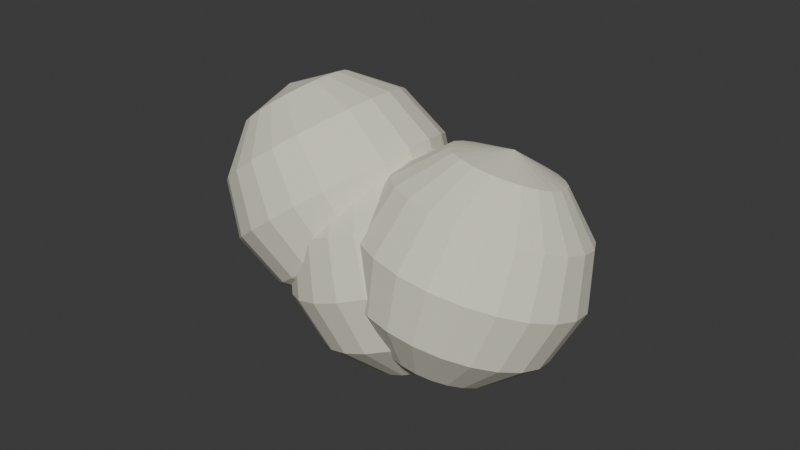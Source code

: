 # Source: Popcorn.blend  (saved by Blender 4.2.66; exported with 4.5.12 LTS)
import bpy
from mathutils import Matrix  # noqa: F401  (used for matrix-valued properties, if any)

bpy.ops.wm.read_factory_settings(use_empty=True)
scene = bpy.context.scene
scene.name = 'Scene'

# ---- collections
col_collection = bpy.data.collections.new('Collection'); scene.collection.children.link(col_collection)

# ---- materials (node trees are filled in below, after node groups)
mat_base = bpy.data.materials.new('Base')

# ---- material node trees
mat_base.use_nodes = True; mat_base.node_tree.nodes.clear()
_N = mat_base.node_tree.nodes; _L = mat_base.node_tree.links
n0 = _N.new('ShaderNodeBsdfPrincipled'); n0.name = 'Principled BSDF'; n0.location = (10, 300)
n0.inputs[0].default_value = (0.7683, 0.7527, 0.6093, 1.0)
n0.inputs[2].default_value = 1.0
n1 = _N.new('ShaderNodeOutputMaterial'); n1.name = 'Material Output'; n1.location = (300, 300)
_L.new(n0.outputs[0], n1.inputs[0])
n1.is_active_output = True

# ---- world
world_world = bpy.data.worlds.new('World'); scene.world = world_world
world_world.use_nodes = True; world_world.node_tree.nodes.clear()
_N = world_world.node_tree.nodes; _L = world_world.node_tree.links
n0 = _N.new('ShaderNodeOutputWorld'); n0.name = 'World Output'; n0.location = (300, 300)
n1 = _N.new('ShaderNodeBackground'); n1.name = 'Background'; n1.location = (10, 300)
n1.inputs[0].default_value = (0.05088, 0.05088, 0.05088, 1.0)
_L.new(n1.outputs[0], n0.inputs[0])
n0.is_active_output = True
world_world.color = (0.05088, 0.05088, 0.05088)
world_world.sun_shadow_jitter_overblur = 0.0

# ---- meshes
me_sphere = bpy.data.meshes.new('Sphere')
me_sphere.from_pydata([(0.0, 0.866, 0.5), (0.0, 1.0, 0.0), (0.0, 0.866, -0.5), (0.1349, 0.4815, 0.866), (0.2337, 0.8339, 0.5), (0.2698, 0.9629, 0.0), (0.2337, 0.8339, -0.5), (0.1349, 0.4815, -0.866), (0.2598, 0.4272, 0.866), (0.45, 0.7399, 0.5), (0.5196, 0.8544, 0.0), (0.45, 0.7399, -0.5), (0.2598, 0.4272, -0.866), (0.3654, 0.3413, 0.866), (0.6329, 0.5911, 0.5), (0.7308, 0.6826, 0.0), (0.6329, 0.5911, -0.5), (0.3654, 0.3413, -0.866), (0.4439, 0.23, 0.866), (0.7689, 0.3984, 0.5), (0.8879, 0.4601, 0.0), (0.7689, 0.3984, -0.5), (0.4439, 0.23, -0.866), (0.4895, 0.1017, 0.866), (0.8479, 0.1762, 0.5), (0.9791, 0.2035, 0.0), (0.8479, 0.1762, -0.5), (0.4895, 0.1017, -0.866), (0.4988, -0.03412, 0.866), (0.864, -0.0591, 0.5), (0.9977, -0.06824, 0.0), (0.864, -0.0591, -0.5), (0.4988, -0.03412, -0.866), (0.4711, -0.1674, 0.866), (0.816, -0.29, 0.5), (0.9423, -0.3349, 0.0), (0.816, -0.29, -0.5), (0.4711, -0.1674, -0.866), (0.4085, -0.2883, 0.866), (0.7075, -0.4994, 0.5), (0.817, -0.5767, 0.0), (0.7075, -0.4994, -0.5), (0.4085, -0.2883, -0.866), (0.3155, -0.3879, 0.866), (0.5465, -0.6718, 0.5), (0.6311, -0.7757, 0.0), (0.5465, -0.6718, -0.5), (0.3155, -0.3879, -0.866), (0.1992, -0.4586, 0.866), (0.345, -0.7943, 0.5), (0.3984, -0.9172, 0.0), (0.345, -0.7943, -0.5), (0.1992, -0.4586, -0.866), (0.06808, -0.4953, 0.866), (0.1179, -0.858, 0.5), (0.1362, -0.9907, 0.0), (0.1179, -0.858, -0.5), (0.06808, -0.4953, -0.866), (-0.06808, -0.4953, 0.866), (-0.1179, -0.858, 0.5), (-0.1362, -0.9907, 0.0), (-0.1179, -0.858, -0.5), (-0.06808, -0.4953, -0.866), (-0.1992, -0.4586, 0.866), (-0.345, -0.7943, 0.5), (-0.3984, -0.9172, 0.0), (-0.345, -0.7943, -0.5), (-0.1992, -0.4586, -0.866), (0.0, 0.0, -1.0), (0.0, 0.0, 1.0), (-0.3155, -0.3879, 0.866), (-0.5465, -0.6718, 0.5), (-0.6311, -0.7757, 0.0), (-0.5465, -0.6718, -0.5), (-0.3155, -0.3879, -0.866), (-0.4085, -0.2883, 0.866), (-0.7075, -0.4994, 0.5), (-0.817, -0.5767, 0.0), (-0.7075, -0.4994, -0.5), (-0.4085, -0.2883, -0.866), (-0.4711, -0.1674, 0.866), (-0.816, -0.29, 0.5), (-0.9423, -0.3349, 0.0), (-0.816, -0.29, -0.5), (-0.4711, -0.1674, -0.866), (-0.4988, -0.03412, 0.866), (-0.864, -0.0591, 0.5), (-0.9977, -0.06824, 0.0), (-0.864, -0.0591, -0.5), (-0.4988, -0.03412, -0.866), (-0.4895, 0.1017, 0.866), (-0.8479, 0.1762, 0.5), (-0.9791, 0.2035, 0.0), (-0.8479, 0.1762, -0.5), (-0.4895, 0.1017, -0.866), (-0.4439, 0.23, 0.866), (-0.7689, 0.3984, 0.5), (-0.8879, 0.4601, 0.0), (-0.7689, 0.3984, -0.5), (-0.4439, 0.23, -0.866), (-0.3654, 0.3413, 0.866), (-0.6329, 0.5911, 0.5), (-0.7308, 0.6826, 0.0), (-0.6329, 0.5911, -0.5), (-0.3654, 0.3413, -0.866), (-0.2598, 0.4272, 0.866), (-0.45, 0.7399, 0.5), (-0.5196, 0.8544, 0.0), (-0.45, 0.7399, -0.5), (-0.2598, 0.4272, -0.866), (-0.1349, 0.4815, 0.866), (-0.2337, 0.8339, 0.5), (-0.2698, 0.9629, 0.0), (-0.2337, 0.8339, -0.5), (-0.1349, 0.4815, -0.866), (2.98e-07, 0.5, 0.866), (2.98e-07, 0.5, -0.866)], [], [(1, 0, 4, 5), (115, 69, 3), (68, 116, 7), (2, 1, 5, 6), (0, 115, 3, 4), (116, 2, 6, 7), (68, 7, 12), (6, 5, 10, 11), (4, 3, 8, 9), (7, 6, 11, 12), (5, 4, 9, 10), (3, 69, 8), (68, 12, 17), (11, 10, 15, 16), (9, 8, 13, 14), (12, 11, 16, 17), (10, 9, 14, 15), (8, 69, 13), (16, 15, 20, 21), (14, 13, 18, 19), (17, 16, 21, 22), (15, 14, 19, 20), (13, 69, 18), (68, 17, 22), (19, 18, 23, 24), (22, 21, 26, 27), (20, 19, 24, 25), (18, 69, 23), (68, 22, 27), (21, 20, 25, 26), (27, 26, 31, 32), (25, 24, 29, 30), (23, 69, 28), (68, 27, 32), (26, 25, 30, 31), (24, 23, 28, 29), (32, 31, 36, 37), (30, 29, 34, 35), (28, 69, 33), (68, 32, 37), (31, 30, 35, 36), (29, 28, 33, 34), (37, 36, 41, 42), (35, 34, 39, 40), (33, 69, 38), (68, 37, 42), (36, 35, 40, 41), (34, 33, 38, 39), (42, 41, 46, 47), (40, 39, 44, 45), (38, 69, 43), (68, 42, 47), (41, 40, 45, 46), (39, 38, 43, 44), (45, 44, 49, 50), (43, 69, 48), (68, 47, 52), (46, 45, 50, 51), (44, 43, 48, 49), (47, 46, 51, 52), (48, 69, 53), (68, 52, 57), (51, 50, 55, 56), (49, 48, 53, 54), (52, 51, 56, 57), (50, 49, 54, 55), (68, 57, 62), (56, 55, 60, 61), (54, 53, 58, 59), (57, 56, 61, 62), (55, 54, 59, 60), (53, 69, 58), (68, 62, 67), (61, 60, 65, 66), (59, 58, 63, 64), (62, 61, 66, 67), (60, 59, 64, 65), (58, 69, 63), (68, 67, 74), (66, 65, 72, 73), (64, 63, 70, 71), (67, 66, 73, 74), (65, 64, 71, 72), (63, 69, 70), (73, 72, 77, 78), (71, 70, 75, 76), (74, 73, 78, 79), (72, 71, 76, 77), (70, 69, 75), (68, 74, 79), (76, 75, 80, 81), (79, 78, 83, 84), (77, 76, 81, 82), (75, 69, 80), (68, 79, 84), (78, 77, 82, 83), (84, 83, 88, 89), (82, 81, 86, 87), (80, 69, 85), (68, 84, 89), (83, 82, 87, 88), (81, 80, 85, 86), (89, 88, 93, 94), (87, 86, 91, 92), (85, 69, 90), (68, 89, 94), (88, 87, 92, 93), (86, 85, 90, 91), (94, 93, 98, 99), (92, 91, 96, 97), (90, 69, 95), (68, 94, 99), (93, 92, 97, 98), (91, 90, 95, 96), (99, 98, 103, 104), (97, 96, 101, 102), (95, 69, 100), (68, 99, 104), (98, 97, 102, 103), (96, 95, 100, 101), (102, 101, 106, 107), (100, 69, 105), (68, 104, 109), (103, 102, 107, 108), (101, 100, 105, 106), (104, 103, 108, 109), (105, 69, 110), (68, 109, 114), (108, 107, 112, 113), (106, 105, 110, 111), (109, 108, 113, 114), (107, 106, 111, 112), (68, 114, 116), (113, 112, 1, 2), (111, 110, 115, 0), (114, 113, 2, 116), (112, 111, 0, 1), (110, 69, 115)])
_uv = me_sphere.uv_layers.new(name='UVMap')
_uv.uv.foreach_set('vector', [0.7391, 0.5, 0.7391, 0.6667, 0.6957, 0.6667, 0.6957, 0.5, 0.7391, 0.8333, 0.7174, 1.0, 0.6957, 0.8333, 0.7174, 0.0, 0.7391, 0.1667, 0.6957, 0.1667, 0.7391, 0.3333, 0.7391, 0.5, 0.6957, 0.5, 0.6957, 0.3333, 0.7391, 0.6667, 0.7391, 0.8333, 0.6957, 0.8333, 0.6957, 0.6667, 0.7391, 0.1667, 0.7391, 0.3333, 0.6957, 0.3333, 0.6957, 0.1667, 0.6739, 0.0, 0.6957, 0.1667, 0.6522, 0.1667, 0.6957, 0.3333, 0.6957, 0.5, 0.6522, 0.5, 0.6522, 0.3333, 0.6957, 0.6667, 0.6957, 0.8333, 0.6522, 0.8333, 0.6522, 0.6667, 0.6957, 0.1667, 0.6957, 0.3333, 0.6522, 0.3333, 0.6522, 0.1667, 0.6957, 0.5, 0.6957, 0.6667, 0.6522, 0.6667, 0.6522, 0.5, 0.6957, 0.8333, 0.6739, 1.0, 0.6522, 0.8333, 0.6304, 0.0, 0.6522, 0.1667, 0.6087, 0.1667, 0.6522, 0.3333, 0.6522, 0.5, 0.6087, 0.5, 0.6087, 0.3333, 0.6522, 0.6667, 0.6522, 0.8333, 0.6087, 0.8333, 0.6087, 0.6667, 0.6522, 0.1667, 0.6522, 0.3333, 0.6087, 0.3333, 0.6087, 0.1667, 0.6522, 0.5, 0.6522, 0.6667, 0.6087, 0.6667, 0.6087, 0.5, 0.6522, 0.8333, 0.6304, 1.0, 0.6087, 0.8333, 0.6087, 0.3333, 0.6087, 0.5, 0.5652, 0.5, 0.5652, 0.3333, 0.6087, 0.6667, 0.6087, 0.8333, 0.5652, 0.8333, 0.5652, 0.6667, 0.6087, 0.1667, 0.6087, 0.3333, 0.5652, 0.3333, 0.5652, 0.1667, 0.6087, 0.5, 0.6087, 0.6667, 0.5652, 0.6667, 0.5652, 0.5, 0.6087, 0.8333, 0.587, 1.0, 0.5652, 0.8333, 0.587, 0.0, 0.6087, 0.1667, 0.5652, 0.1667, 0.5652, 0.6667, 0.5652, 0.8333, 0.5217, 0.8333, 0.5217, 0.6667, 0.5652, 0.1667, 0.5652, 0.3333, 0.5217, 0.3333, 0.5217, 0.1667, 0.5652, 0.5, 0.5652, 0.6667, 0.5217, 0.6667, 0.5217, 0.5, 0.5652, 0.8333, 0.5435, 1.0, 0.5217, 0.8333, 0.5435, 0.0, 0.5652, 0.1667, 0.5217, 0.1667, 0.5652, 0.3333, 0.5652, 0.5, 0.5217, 0.5, 0.5217, 0.3333, 0.5217, 0.1667, 0.5217, 0.3333, 0.4783, 0.3333, 0.4783, 0.1667, 0.5217, 0.5, 0.5217, 0.6667, 0.4783, 0.6667, 0.4783, 0.5, 0.5217, 0.8333, 0.5, 1.0, 0.4783, 0.8333, 0.5, 0.0, 0.5217, 0.1667, 0.4783, 0.1667, 0.5217, 0.3333, 0.5217, 0.5, 0.4783, 0.5, 0.4783, 0.3333, 0.5217, 0.6667, 0.5217, 0.8333, 0.4783, 0.8333, 0.4783, 0.6667, 0.4783, 0.1667, 0.4783, 0.3333, 0.4348, 0.3333, 0.4348, 0.1667, 0.4783, 0.5, 0.4783, 0.6667, 0.4348, 0.6667, 0.4348, 0.5, 0.4783, 0.8333, 0.4565, 1.0, 0.4348, 0.8333, 0.4565, 0.0, 0.4783, 0.1667, 0.4348, 0.1667, 0.4783, 0.3333, 0.4783, 0.5, 0.4348, 0.5, 0.4348, 0.3333, 0.4783, 0.6667, 0.4783, 0.8333, 0.4348, 0.8333, 0.4348, 0.6667, 0.4348, 0.1667, 0.4348, 0.3333, 0.3913, 0.3333, 0.3913, 0.1667, 0.4348, 0.5, 0.4348, 0.6667, 0.3913, 0.6667, 0.3913, 0.5, 0.4348, 0.8333, 0.413, 1.0, 0.3913, 0.8333, 0.413, 0.0, 0.4348, 0.1667, 0.3913, 0.1667, 0.4348, 0.3333, 0.4348, 0.5, 0.3913, 0.5, 0.3913, 0.3333, 0.4348, 0.6667, 0.4348, 0.8333, 0.3913, 0.8333, 0.3913, 0.6667, 0.3913, 0.1667, 0.3913, 0.3333, 0.3478, 0.3333, 0.3478, 0.1667, 0.3913, 0.5, 0.3913, 0.6667, 0.3478, 0.6667, 0.3478, 0.5, 0.3913, 0.8333, 0.3696, 1.0, 0.3478, 0.8333, 0.3696, 0.0, 0.3913, 0.1667, 0.3478, 0.1667, 0.3913, 0.3333, 0.3913, 0.5, 0.3478, 0.5, 0.3478, 0.3333, 0.3913, 0.6667, 0.3913, 0.8333, 0.3478, 0.8333, 0.3478, 0.6667, 0.3478, 0.5, 0.3478, 0.6667, 0.3043, 0.6667, 0.3043, 0.5, 0.3478, 0.8333, 0.3261, 1.0, 0.3043, 0.8333, 0.3261, 0.0, 0.3478, 0.1667, 0.3043, 0.1667, 0.3478, 0.3333, 0.3478, 0.5, 0.3043, 0.5, 0.3043, 0.3333, 0.3478, 0.6667, 0.3478, 0.8333, 0.3043, 0.8333, 0.3043, 0.6667, 0.3478, 0.1667, 0.3478, 0.3333, 0.3043, 0.3333, 0.3043, 0.1667, 0.3043, 0.8333, 0.2826, 1.0, 0.2609, 0.8333, 0.2826, 0.0, 0.3043, 0.1667, 0.2609, 0.1667, 0.3043, 0.3333, 0.3043, 0.5, 0.2609, 0.5, 0.2609, 0.3333, 0.3043, 0.6667, 0.3043, 0.8333, 0.2609, 0.8333, 0.2609, 0.6667, 0.3043, 0.1667, 0.3043, 0.3333, 0.2609, 0.3333, 0.2609, 0.1667, 0.3043, 0.5, 0.3043, 0.6667, 0.2609, 0.6667, 0.2609, 0.5, 0.2391, 0.0, 0.2609, 0.1667, 0.2174, 0.1667, 0.2609, 0.3333, 0.2609, 0.5, 0.2174, 0.5, 0.2174, 0.3333, 0.2609, 0.6667, 0.2609, 0.8333, 0.2174, 0.8333, 0.2174, 0.6667, 0.2609, 0.1667, 0.2609, 0.3333, 0.2174, 0.3333, 0.2174, 0.1667, 0.2609, 0.5, 0.2609, 0.6667, 0.2174, 0.6667, 0.2174, 0.5, 0.2609, 0.8333, 0.2391, 1.0, 0.2174, 0.8333, 0.1957, 0.0, 0.2174, 0.1667, 0.1739, 0.1667, 0.2174, 0.3333, 0.2174, 0.5, 0.1739, 0.5, 0.1739, 0.3333, 0.2174, 0.6667, 0.2174, 0.8333, 0.1739, 0.8333, 0.1739, 0.6667, 0.2174, 0.1667, 0.2174, 0.3333, 0.1739, 0.3333, 0.1739, 0.1667, 0.2174, 0.5, 0.2174, 0.6667, 0.1739, 0.6667, 0.1739, 0.5, 0.2174, 0.8333, 0.1957, 1.0, 0.1739, 0.8333, 0.1522, 0.0, 0.1739, 0.1667, 0.1304, 0.1667, 0.1739, 0.3333, 0.1739, 0.5, 0.1304, 0.5, 0.1304, 0.3333, 0.1739, 0.6667, 0.1739, 0.8333, 0.1304, 0.8333, 0.1304, 0.6667, 0.1739, 0.1667, 0.1739, 0.3333, 0.1304, 0.3333, 0.1304, 0.1667, 0.1739, 0.5, 0.1739, 0.6667, 0.1304, 0.6667, 0.1304, 0.5, 0.1739, 0.8333, 0.1522, 1.0, 0.1304, 0.8333, 0.1304, 0.3333, 0.1304, 0.5, 0.08696, 0.5, 0.08696, 0.3333, 0.1304, 0.6667, 0.1304, 0.8333, 0.08696, 0.8333, 0.08696, 0.6667, 0.1304, 0.1667, 0.1304, 0.3333, 0.08696, 0.3333, 0.08696, 0.1667, 0.1304, 0.5, 0.1304, 0.6667, 0.08696, 0.6667, 0.08696, 0.5, 0.1304, 0.8333, 0.1087, 1.0, 0.08696, 0.8333, 0.1087, 0.0, 0.1304, 0.1667, 0.08696, 0.1667, 0.08696, 0.6667, 0.08696, 0.8333, 0.04348, 0.8333, 0.04348, 0.6667, 0.08696, 0.1667, 0.08696, 0.3333, 0.04348, 0.3333, 0.04348, 0.1667, 0.08696, 0.5, 0.08696, 0.6667, 0.04348, 0.6667, 0.04348, 0.5, 0.08696, 0.8333, 0.06522, 1.0, 0.04348, 0.8333, 0.06522, 0.0, 0.08696, 0.1667, 0.04348, 0.1667, 0.08696, 0.3333, 0.08696, 0.5, 0.04348, 0.5, 0.04348, 0.3333, 0.04348, 0.1667, 0.04348, 0.3333, 0.0, 0.3333, 0.0, 0.1667, 0.04348, 0.5, 0.04348, 0.6667, 0.0, 0.6667, 0.0, 0.5, 0.04348, 0.8333, 0.02174, 1.0, 0.0, 0.8333, 0.02174, 0.0, 0.04348, 0.1667, 0.0, 0.1667, 0.04348, 0.3333, 0.04348, 0.5, 0.0, 0.5, 0.0, 0.3333, 0.04348, 0.6667, 0.04348, 0.8333, 0.0, 0.8333, 0.0, 0.6667, 1.0, 0.1667, 1.0, 0.3333, 0.9565, 0.3333, 0.9565, 0.1667, 1.0, 0.5, 1.0, 0.6667, 0.9565, 0.6667, 0.9565, 0.5, 1.0, 0.8333, 0.9783, 1.0, 0.9565, 0.8333, 0.9783, 0.0, 1.0, 0.1667, 0.9565, 0.1667, 1.0, 0.3333, 1.0, 0.5, 0.9565, 0.5, 0.9565, 0.3333, 1.0, 0.6667, 1.0, 0.8333, 0.9565, 0.8333, 0.9565, 0.6667, 0.9565, 0.1667, 0.9565, 0.3333, 0.913, 0.3333, 0.913, 0.1667, 0.9565, 0.5, 0.9565, 0.6667, 0.913, 0.6667, 0.913, 0.5, 0.9565, 0.8333, 0.9348, 1.0, 0.913, 0.8333, 0.9348, 0.0, 0.9565, 0.1667, 0.913, 0.1667, 0.9565, 0.3333, 0.9565, 0.5, 0.913, 0.5, 0.913, 0.3333, 0.9565, 0.6667, 0.9565, 0.8333, 0.913, 0.8333, 0.913, 0.6667, 0.913, 0.1667, 0.913, 0.3333, 0.8696, 0.3333, 0.8696, 0.1667, 0.913, 0.5, 0.913, 0.6667, 0.8696, 0.6667, 0.8696, 0.5, 0.913, 0.8333, 0.8913, 1.0, 0.8696, 0.8333, 0.8913, 0.0, 0.913, 0.1667, 0.8696, 0.1667, 0.913, 0.3333, 0.913, 0.5, 0.8696, 0.5, 0.8696, 0.3333, 0.913, 0.6667, 0.913, 0.8333, 0.8696, 0.8333, 0.8696, 0.6667, 0.8696, 0.5, 0.8696, 0.6667, 0.8261, 0.6667, 0.8261, 0.5, 0.8696, 0.8333, 0.8478, 1.0, 0.8261, 0.8333, 0.8478, 0.0, 0.8696, 0.1667, 0.8261, 0.1667, 0.8696, 0.3333, 0.8696, 0.5, 0.8261, 0.5, 0.8261, 0.3333, 0.8696, 0.6667, 0.8696, 0.8333, 0.8261, 0.8333, 0.8261, 0.6667, 0.8696, 0.1667, 0.8696, 0.3333, 0.8261, 0.3333, 0.8261, 0.1667, 0.8261, 0.8333, 0.8043, 1.0, 0.7826, 0.8333, 0.8043, 0.0, 0.8261, 0.1667, 0.7826, 0.1667, 0.8261, 0.3333, 0.8261, 0.5, 0.7826, 0.5, 0.7826, 0.3333, 0.8261, 0.6667, 0.8261, 0.8333, 0.7826, 0.8333, 0.7826, 0.6667, 0.8261, 0.1667, 0.8261, 0.3333, 0.7826, 0.3333, 0.7826, 0.1667, 0.8261, 0.5, 0.8261, 0.6667, 0.7826, 0.6667, 0.7826, 0.5, 0.7609, 0.0, 0.7826, 0.1667, 0.7391, 0.1667, 0.7826, 0.3333, 0.7826, 0.5, 0.7391, 0.5, 0.7391, 0.3333, 0.7826, 0.6667, 0.7826, 0.8333, 0.7391, 0.8333, 0.7391, 0.6667, 0.7826, 0.1667, 0.7826, 0.3333, 0.7391, 0.3333, 0.7391, 0.1667, 0.7826, 0.5, 0.7826, 0.6667, 0.7391, 0.6667, 0.7391, 0.5, 0.7826, 0.8333, 0.7609, 1.0, 0.7391, 0.8333])
me_sphere.materials.append(mat_base)
me_sphere.update()
me_sphere_001 = bpy.data.meshes.new('Sphere.001')
me_sphere_001.from_pydata([(-7.451e-09, 0.866, 0.5), (0.0, 1.0, 1.49e-08), (0.1349, 0.4815, 0.866), (0.6352, 0.4815, 0.01217), (0.2337, 0.8339, 0.5), (0.2698, 0.9629, 1.892e-08), (0.2598, 0.4272, 0.866), (0.7558, 0.4272, -0.02016), (0.45, 0.7399, 0.5), (0.5196, 0.8544, 2.264e-08), (0.8578, 0.3413, -0.0475), (0.3654, 0.3413, 0.866), (0.6329, 0.5911, 0.5), (0.7308, 0.6826, 2.579e-08), (0.9337, 0.23, -0.06782), (0.4439, 0.23, 0.866), (0.7689, 0.3984, 0.5), (0.8879, 0.4601, 2.813e-08), (0.4895, 0.1017, 0.866), (0.8479, 0.1762, 0.5), (0.9791, 0.2035, 2.949e-08), (0.4988, -0.03412, 0.866), (0.864, -0.0591, 0.5), (0.9977, -0.06824, 2.977e-08), (0.4711, -0.1674, 0.866), (0.816, -0.29, 0.5), (0.9423, -0.3349, 2.894e-08), (0.4085, -0.2883, 0.866), (0.8994, -0.2883, -0.05864), (0.7075, -0.4994, 0.5), (0.817, -0.5767, 2.707e-08), (0.8096, -0.3879, -0.03459), (0.3155, -0.3879, 0.866), (0.5465, -0.6718, 0.5), (0.6311, -0.7757, 2.431e-08), (0.1992, -0.4586, 0.866), (0.6973, -0.4586, -0.004476), (0.345, -0.7943, 0.5), (0.3984, -0.9172, 2.084e-08), (0.5706, -0.4953, 0.02946), (0.06808, -0.4953, 0.866), (0.1179, -0.858, 0.5), (0.1362, -0.9907, 1.693e-08), (0.4391, -0.4953, 0.0647), (-0.06808, -0.4953, 0.866), (0.2962, -0.858, -0.276), (-0.1179, -0.858, 0.5), (-0.1362, -0.9907, 1.287e-08), (-0.1179, -0.858, -0.5), (0.3124, -0.4586, 0.09864), (-0.1992, -0.4586, 0.866), (0.07685, -0.7943, -0.2172), (-0.345, -0.7943, 0.5), (-0.3984, -0.9172, 8.965e-09), (-0.345, -0.7943, -0.5), (-1.49e-08, 0.0, 1.0), (0.5395, 0.0, 0.1765), (0.2001, -0.3879, 0.1287), (-0.3155, -0.3879, 0.866), (-0.1178, -0.6718, -0.165), (-0.5465, -0.6718, 0.5), (-0.6311, -0.7757, 5.497e-09), (-0.5465, -0.6718, -0.5), (0.1103, -0.2883, 0.1528), (-0.4085, -0.2883, 0.866), (-0.2733, -0.4994, -0.1234), (-0.7075, -0.4994, 0.5), (-0.817, -0.5767, 2.727e-09), (-0.5084, -0.5767, -0.578), (-0.7075, -0.4994, -0.5), (0.04977, -0.1674, 0.169), (-0.4711, -0.1674, 0.866), (-0.3781, -0.29, -0.09527), (-0.816, -0.29, 0.5), (-0.6294, -0.3349, -0.5456), (-0.9423, -0.3349, 8.604e-10), (-0.816, -0.29, -0.5), (-0.4988, -0.03412, 0.866), (0.02301, -0.03412, 0.1762), (-0.864, -0.0591, 0.5), (-0.4245, -0.0591, -0.08285), (-0.9977, -0.06824, 3.474e-11), (-0.683, -0.06824, -0.5312), (-0.864, -0.0591, -0.5), (-0.4895, 0.1017, 0.866), (0.03199, 0.1017, 0.1738), (-0.8479, 0.1762, 0.5), (-0.4089, 0.1762, -0.08702), (-0.9791, 0.2035, 3.117e-10), (-0.665, 0.2035, -0.536), (-0.8479, 0.1762, -0.5), (-0.4439, 0.23, 0.866), (0.07603, 0.23, 0.162), (-0.7689, 0.3984, 0.5), (-0.3326, 0.3984, -0.1075), (-0.8879, 0.4601, 1.671e-09), (-0.5769, 0.4601, -0.5596), (-0.7689, 0.3984, -0.5), (-0.3654, 0.3413, 0.866), (0.1519, 0.3413, 0.1417), (-0.6329, 0.5911, 0.5), (-0.2012, 0.5911, -0.1427), (-0.7308, 0.6826, 4.011e-09), (-0.6329, 0.5911, -0.5), (-0.2598, 0.4272, 0.866), (0.2539, 0.4272, 0.1143), (-0.02453, 0.7399, -0.19), (-0.45, 0.7399, 0.5), (-0.5196, 0.8544, 7.159e-09), (-0.45, 0.7399, -0.5), (0.3745, 0.4815, 0.08199), (-0.1349, 0.4815, 0.866), (0.1844, 0.8339, -0.246), (-0.2337, 0.8339, 0.5), (-0.2698, 0.9629, 1.088e-08), (-0.2337, 0.8339, -0.5), (0.5048, 0.5, 0.04708), (2.851e-07, 0.5, 0.866), (7.363e-09, 0.8676, -0.4941), (0.1317, 0.8753, -0.3979), (0.2439, 0.8706, -0.3578), (0.3295, 0.8546, -0.2849), (0.4833, 0.7947, -0.2607), (0.4218, 0.8208, -0.2628), (0.6355, 0.6882, -0.2102), (0.6906, 0.645, -0.2052), (0.7858, 0.5328, -0.1561), (0.854, 0.4425, -0.1423), (0.9429, 0.2371, -0.08617), (0.8838, 0.3809, -0.1145), (0.9557, 0.1986, -0.08912), (0.9667, 0.09918, -0.07321), (0.963, 0.1447, -0.07567), (0.9752, -0.03325, -0.0754), (0.9767, -0.06681, -0.07832), (0.9551, -0.1771, -0.07357), (0.9574, -0.1664, -0.07334), (0.9145, -0.325, -0.1101), (0.9194, -0.3101, -0.1031), (0.8401, -0.4553, -0.1328), (0.7788, -0.5497, -0.1743), (0.7183, -0.6114, -0.1825), (0.5915, -0.727, -0.2342), (0.5367, -0.7594, -0.2374), (0.3681, -0.8474, -0.2841), (0.2884, -0.865, -0.3012), (0.3296, -0.858, -0.2849), (0.1204, -0.8759, -0.4324), (-0.02461, -0.8632, -0.4802), (-0.05286, -0.858, -0.5), (-0.115, -0.8364, -0.5217), (-0.2936, -0.7583, -0.549), (-0.3212, -0.7395, -0.5597), (-0.4874, -0.599, -0.5938), (-0.4741, -0.6147, -0.5872), (-0.5092, -0.5741, -0.5948), (-0.587, -0.4144, -0.6475), (-0.631, -0.3259, -0.6492), (-0.6499, -0.231, -0.6763), (-0.6831, -0.06566, -0.6775), (-0.6818, -0.04664, -0.6826), (-0.6695, 0.1391, -0.6822), (-0.6657, 0.1966, -0.6664), (-0.6226, 0.3226, -0.6648), (-0.5788, 0.4522, -0.6255), (-0.5423, 0.5065, -0.6239), (-0.476, 0.6081, -0.5867), (-0.412, 0.6772, -0.5733), (-0.4119, 0.6773, -0.5733), (-0.2222, 0.7929, -0.5426), (-0.01874, 0.8634, -0.5), (-0.1648, 0.8216, -0.5217)], [], [(1, 0, 4, 5), (117, 55, 2), (1, 5, 120, 119, 118), (0, 117, 2, 4), (5, 9, 122, 123, 121, 120), (4, 2, 6, 8), (5, 4, 8, 9), (2, 55, 6), (122, 9, 13, 125, 124), (8, 6, 11, 12), (9, 8, 12, 13), (6, 55, 11), (125, 13, 17, 127, 126), (12, 11, 15, 16), (13, 12, 16, 17), (11, 55, 15), (16, 15, 18, 19), (17, 16, 19, 20), (15, 55, 18), (127, 17, 20, 130, 128, 129), (20, 19, 22, 23), (18, 55, 21), (130, 20, 23, 134, 133, 131, 132), (19, 18, 21, 22), (23, 22, 25, 26), (21, 55, 24), (23, 26, 137, 138, 135, 136, 134), (22, 21, 24, 25), (26, 25, 29, 30), (24, 55, 27), (26, 30, 140, 139, 137), (25, 24, 27, 29), (30, 29, 33, 34), (27, 55, 32), (30, 34, 142, 141, 140), (29, 27, 32, 33), (34, 33, 37, 38), (32, 55, 35), (142, 34, 38, 144, 143), (33, 32, 35, 37), (35, 55, 40), (144, 38, 42, 147, 145, 146), (37, 35, 40, 41), (38, 37, 41, 42), (147, 42, 47, 48, 149, 148), (41, 40, 44, 46), (48, 150, 149), (42, 41, 46, 47), (40, 55, 44), (48, 47, 53, 54), (46, 44, 50, 52), (48, 54, 152, 151, 150), (47, 46, 52, 53), (44, 55, 50), (54, 53, 61, 62), (52, 50, 58, 60), (152, 54, 62, 153, 154), (53, 52, 60, 61), (50, 55, 58), (62, 61, 67, 69), (60, 58, 64, 66), (153, 62, 69, 156, 155), (61, 60, 66, 67), (58, 55, 64), (66, 64, 71, 73), (156, 69, 76, 158, 157), (67, 66, 73, 75), (64, 55, 71), (69, 67, 75, 76), (158, 76, 83, 160, 159), (75, 73, 79, 81), (71, 55, 77), (76, 75, 81, 83), (73, 71, 77, 79), (83, 90, 161, 160), (81, 79, 86, 88), (77, 55, 84), (83, 81, 88, 90), (79, 77, 84, 86), (90, 97, 163, 162, 161), (88, 86, 93, 95), (84, 55, 91), (90, 88, 95, 97), (86, 84, 91, 93), (97, 103, 165, 164, 163), (95, 93, 100, 102), (91, 55, 98), (97, 95, 102, 103), (93, 91, 98, 100), (102, 100, 107, 108), (98, 55, 104), (103, 102, 108, 109), (100, 98, 104, 107), (103, 109, 168, 167, 166, 165), (104, 55, 111), (109, 108, 114, 115), (107, 104, 111, 113), (109, 115, 169, 168), (108, 107, 113, 114), (114, 1, 118, 170, 115), (113, 111, 117, 0), (115, 170, 171, 169), (114, 113, 0, 1), (111, 55, 117), (116, 3, 56), (3, 116, 123, 122, 124), (126, 7, 3, 124, 125), (3, 7, 56), (10, 7, 126, 127, 129), (7, 10, 56), (14, 10, 129, 128), (10, 14, 56), (132, 14, 128, 130), (131, 56, 14, 132), (133, 56, 131), (56, 133, 134, 136), (56, 136, 135, 28), (138, 28, 135), (56, 28, 31), (139, 31, 28, 138, 137), (56, 31, 36), (36, 31, 139, 140, 141), (36, 39, 56), (39, 36, 141, 142, 143), (45, 43, 39, 143, 144, 146), (145, 45, 146), (39, 43, 56), (49, 43, 45, 51), (51, 45, 145, 147, 148), (43, 49, 56), (57, 49, 51, 59), (59, 51, 148, 149, 150, 151), (49, 57, 56), (155, 68, 154, 153), (59, 65, 63, 57), (68, 65, 59, 151, 152, 154), (57, 63, 56), (65, 72, 70, 63), (65, 68, 74, 72), (63, 70, 56), (157, 74, 68, 155, 156), (72, 74, 82, 80), (70, 78, 56), (159, 82, 74, 157, 158), (72, 80, 78, 70), (80, 82, 89, 87), (78, 85, 56), (162, 89, 82, 159, 160, 161), (80, 87, 85, 78), (87, 89, 96, 94), (85, 92, 56), (164, 96, 89, 162, 163), (87, 94, 92, 85), (167, 101, 94, 96, 166), (92, 99, 56), (165, 166, 96, 164), (94, 101, 99, 92), (171, 106, 101, 167, 168, 169), (99, 105, 56), (101, 106, 105, 99), (105, 110, 56), (106, 112, 110, 105), (170, 118, 119, 112, 106, 171), (116, 110, 112, 121, 123), (120, 121, 112, 119), (110, 116, 56)])
_uv = me_sphere_001.uv_layers.new(name='UVMap')
_uv.uv.foreach_set('vector', [0.7391, 0.5, 0.7391, 0.6667, 0.6957, 0.6667, 0.6957, 0.5, 0.7391, 0.8333, 0.7174, 1.0, 0.6957, 0.8333, 0.7391, 0.5, 0.6957, 0.5, 0.6957, 0.3807, 0.7154, 0.3674, 0.7391, 0.3353, 0.7391, 0.6667, 0.7391, 0.8333, 0.6957, 0.8333, 0.6957, 0.6667, 0.6957, 0.5, 0.6522, 0.5, 0.6522, 0.4131, 0.6636, 0.4124, 0.6805, 0.405, 0.6957, 0.3807, 0.6957, 0.6667, 0.6957, 0.8333, 0.6522, 0.8333, 0.6522, 0.6667, 0.6957, 0.5, 0.6957, 0.6667, 0.6522, 0.6667, 0.6522, 0.5, 0.6957, 0.8333, 0.6739, 1.0, 0.6522, 0.8333, 0.6522, 0.4131, 0.6522, 0.5, 0.6087, 0.5, 0.6087, 0.4316, 0.6205, 0.4299, 0.6522, 0.6667, 0.6522, 0.8333, 0.6087, 0.8333, 0.6087, 0.6667, 0.6522, 0.5, 0.6522, 0.6667, 0.6087, 0.6667, 0.6087, 0.5, 0.6522, 0.8333, 0.6304, 1.0, 0.6087, 0.8333, 0.6087, 0.4316, 0.6087, 0.5, 0.5652, 0.5, 0.5652, 0.4526, 0.584, 0.448, 0.6087, 0.6667, 0.6087, 0.8333, 0.5652, 0.8333, 0.5652, 0.6667, 0.6087, 0.5, 0.6087, 0.6667, 0.5652, 0.6667, 0.5652, 0.5, 0.6087, 0.8333, 0.587, 1.0, 0.5652, 0.8333, 0.5652, 0.6667, 0.5652, 0.8333, 0.5217, 0.8333, 0.5217, 0.6667, 0.5652, 0.5, 0.5652, 0.6667, 0.5217, 0.6667, 0.5217, 0.5, 0.5652, 0.8333, 0.5435, 1.0, 0.5217, 0.8333, 0.5652, 0.4526, 0.5652, 0.5, 0.5217, 0.5, 0.5217, 0.4703, 0.5284, 0.4713, 0.5538, 0.4618, 0.5217, 0.5, 0.5217, 0.6667, 0.4783, 0.6667, 0.4783, 0.5, 0.5217, 0.8333, 0.5, 1.0, 0.4783, 0.8333, 0.5217, 0.4703, 0.5217, 0.5, 0.4783, 0.5, 0.4783, 0.4739, 0.4838, 0.4749, 0.5053, 0.4756, 0.5127, 0.4748, 0.5217, 0.6667, 0.5217, 0.8333, 0.4783, 0.8333, 0.4783, 0.6667, 0.4783, 0.5, 0.4783, 0.6667, 0.4348, 0.6667, 0.4348, 0.5, 0.4783, 0.8333, 0.4565, 1.0, 0.4348, 0.8333, 0.4783, 0.5, 0.4348, 0.5, 0.4348, 0.4633, 0.4374, 0.4656, 0.4599, 0.4755, 0.4617, 0.4756, 0.4783, 0.4739, 0.4783, 0.6667, 0.4783, 0.8333, 0.4348, 0.8333, 0.4348, 0.6667, 0.4348, 0.5, 0.4348, 0.6667, 0.3913, 0.6667, 0.3913, 0.5, 0.4348, 0.8333, 0.413, 1.0, 0.3913, 0.8333, 0.4348, 0.5, 0.3913, 0.5, 0.3913, 0.4419, 0.4101, 0.4557, 0.4348, 0.4633, 0.4348, 0.6667, 0.4348, 0.8333, 0.3913, 0.8333, 0.3913, 0.6667, 0.3913, 0.5, 0.3913, 0.6667, 0.3478, 0.6667, 0.3478, 0.5, 0.3913, 0.8333, 0.3696, 1.0, 0.3478, 0.8333, 0.3913, 0.5, 0.3478, 0.5, 0.3478, 0.4219, 0.3768, 0.4392, 0.3913, 0.4419, 0.3913, 0.6667, 0.3913, 0.8333, 0.3478, 0.8333, 0.3478, 0.6667, 0.3478, 0.5, 0.3478, 0.6667, 0.3043, 0.6667, 0.3043, 0.5, 0.3478, 0.8333, 0.3261, 1.0, 0.3043, 0.8333, 0.3478, 0.4219, 0.3478, 0.5, 0.3043, 0.5, 0.3043, 0.4053, 0.337, 0.4209, 0.3478, 0.6667, 0.3478, 0.8333, 0.3043, 0.8333, 0.3043, 0.6667, 0.3043, 0.8333, 0.2826, 1.0, 0.2609, 0.8333, 0.3043, 0.4053, 0.3043, 0.5, 0.2609, 0.5, 0.2609, 0.3559, 0.2903, 0.3996, 0.2975, 0.405, 0.3043, 0.6667, 0.3043, 0.8333, 0.2609, 0.8333, 0.2609, 0.6667, 0.3043, 0.5, 0.3043, 0.6667, 0.2609, 0.6667, 0.2609, 0.5, 0.2609, 0.3559, 0.2609, 0.5, 0.2174, 0.5, 0.2174, 0.3333, 0.2294, 0.3333, 0.2346, 0.3399, 0.2609, 0.6667, 0.2609, 0.8333, 0.2174, 0.8333, 0.2174, 0.6667, 0.2174, 0.3333, 0.2174, 0.3234, 0.2294, 0.3333, 0.2609, 0.5, 0.2609, 0.6667, 0.2174, 0.6667, 0.2174, 0.5, 0.2609, 0.8333, 0.2391, 1.0, 0.2174, 0.8333, 0.2174, 0.3333, 0.2174, 0.5, 0.1739, 0.5, 0.1739, 0.3333, 0.2174, 0.6667, 0.2174, 0.8333, 0.1739, 0.8333, 0.1739, 0.6667, 0.2174, 0.3333, 0.1739, 0.3333, 0.1739, 0.3061, 0.1806, 0.311, 0.2174, 0.3234, 0.2174, 0.5, 0.2174, 0.6667, 0.1739, 0.6667, 0.1739, 0.5, 0.2174, 0.8333, 0.1957, 1.0, 0.1739, 0.8333, 0.1739, 0.3333, 0.1739, 0.5, 0.1304, 0.5, 0.1304, 0.3333, 0.1739, 0.6667, 0.1739, 0.8333, 0.1304, 0.8333, 0.1304, 0.6667, 0.1739, 0.3061, 0.1739, 0.3333, 0.1304, 0.3333, 0.1304, 0.2906, 0.1347, 0.2936, 0.1739, 0.5, 0.1739, 0.6667, 0.1304, 0.6667, 0.1304, 0.5, 0.1739, 0.8333, 0.1522, 1.0, 0.1304, 0.8333, 0.1304, 0.3333, 0.1304, 0.5, 0.08696, 0.5, 0.08696, 0.3333, 0.1304, 0.6667, 0.1304, 0.8333, 0.08696, 0.8333, 0.08696, 0.6667, 0.1304, 0.2906, 0.1304, 0.3333, 0.08696, 0.3333, 0.08696, 0.2662, 0.1235, 0.2902, 0.1304, 0.5, 0.1304, 0.6667, 0.08696, 0.6667, 0.08696, 0.5, 0.1304, 0.8333, 0.1087, 1.0, 0.08696, 0.8333, 0.08696, 0.6667, 0.08696, 0.8333, 0.04348, 0.8333, 0.04348, 0.6667, 0.08696, 0.2662, 0.08696, 0.3333, 0.04348, 0.3333, 0.04348, 0.2531, 0.06501, 0.2654, 0.08696, 0.5, 0.08696, 0.6667, 0.04348, 0.6667, 0.04348, 0.5, 0.08696, 0.8333, 0.06522, 1.0, 0.04348, 0.8333, 0.08696, 0.3333, 0.08696, 0.5, 0.04348, 0.5, 0.04348, 0.3333, 0.04348, 0.2531, 0.04348, 0.3333, 0.0, 0.3333, 0.0, 0.2502, 0.004421, 0.2525, 0.04348, 0.5, 0.04348, 0.6667, 0.0, 0.6667, 0.0, 0.5, 0.04348, 0.8333, 0.02174, 1.0, 0.0, 0.8333, 0.04348, 0.3333, 0.04348, 0.5, 0.0, 0.5, 0.0, 0.3333, 0.04348, 0.6667, 0.04348, 0.8333, 0.0, 0.8333, 0.0, 0.6667, 1.0, 0.3333, 0.9565, 0.3333, 0.9565, 0.2504, 1.0, 0.2502, 1.0, 0.5, 1.0, 0.6667, 0.9565, 0.6667, 0.9565, 0.5, 1.0, 0.8333, 0.9783, 1.0, 0.9565, 0.8333, 1.0, 0.3333, 1.0, 0.5, 0.9565, 0.5, 0.9565, 0.3333, 1.0, 0.6667, 1.0, 0.8333, 0.9565, 0.8333, 0.9565, 0.6667, 0.9565, 0.3333, 0.913, 0.3333, 0.913, 0.2583, 0.9434, 0.2576, 0.9565, 0.2504, 0.9565, 0.5, 0.9565, 0.6667, 0.913, 0.6667, 0.913, 0.5, 0.9565, 0.8333, 0.9348, 1.0, 0.913, 0.8333, 0.9565, 0.3333, 0.9565, 0.5, 0.913, 0.5, 0.913, 0.3333, 0.9565, 0.6667, 0.9565, 0.8333, 0.913, 0.8333, 0.913, 0.6667, 0.913, 0.3333, 0.8696, 0.3333, 0.8696, 0.2769, 0.8837, 0.2762, 0.913, 0.2583, 0.913, 0.5, 0.913, 0.6667, 0.8696, 0.6667, 0.8696, 0.5, 0.913, 0.8333, 0.8913, 1.0, 0.8696, 0.8333, 0.913, 0.3333, 0.913, 0.5, 0.8696, 0.5, 0.8696, 0.3333, 0.913, 0.6667, 0.913, 0.8333, 0.8696, 0.8333, 0.8696, 0.6667, 0.8696, 0.5, 0.8696, 0.6667, 0.8261, 0.6667, 0.8261, 0.5, 0.8696, 0.8333, 0.8478, 1.0, 0.8261, 0.8333, 0.8696, 0.3333, 0.8696, 0.5, 0.8261, 0.5, 0.8261, 0.3333, 0.8696, 0.6667, 0.8696, 0.8333, 0.8261, 0.8333, 0.8261, 0.6667, 0.8696, 0.3333, 0.8261, 0.3333, 0.8261, 0.2999, 0.8261, 0.2999, 0.8449, 0.2939, 0.8696, 0.2769, 0.8261, 0.8333, 0.8043, 1.0, 0.7826, 0.8333, 0.8261, 0.3333, 0.8261, 0.5, 0.7826, 0.5, 0.7826, 0.3333, 0.8261, 0.6667, 0.8261, 0.8333, 0.7826, 0.8333, 0.7826, 0.6667, 0.8261, 0.3333, 0.7826, 0.3333, 0.7826, 0.3139, 0.8261, 0.2999, 0.8261, 0.5, 0.8261, 0.6667, 0.7826, 0.6667, 0.7826, 0.5, 0.7826, 0.5, 0.7391, 0.5, 0.7391, 0.3353, 0.7426, 0.3333, 0.7826, 0.3333, 0.7826, 0.6667, 0.7826, 0.8333, 0.7391, 0.8333, 0.7391, 0.6667, 0.7826, 0.3333, 0.7426, 0.3333, 0.7705, 0.3234, 0.7826, 0.3139, 0.7826, 0.5, 0.7826, 0.6667, 0.7391, 0.6667, 0.7391, 0.5, 0.7826, 0.8333, 0.7609, 1.0, 0.7391, 0.8333, 0.7391, 0.8333, 0.6957, 0.8333, 0.7174, 1.0, 0.6957, 0.8333, 0.7391, 0.8333, 0.7391, 0.6872, 0.7272, 0.6954, 0.6957, 0.7356, 0.6522, 0.7771, 0.6522, 0.8333, 0.6957, 0.8333, 0.6957, 0.7356, 0.6814, 0.7443, 0.6957, 0.8333, 0.6522, 0.8333, 0.6739, 1.0, 0.6087, 0.8333, 0.6522, 0.8333, 0.6522, 0.7771, 0.6249, 0.7912, 0.6087, 0.8069, 0.6522, 0.8333, 0.6087, 0.8333, 0.6304, 1.0, 0.5652, 0.8333, 0.6087, 0.8333, 0.6087, 0.8069, 0.5652, 0.8263, 0.6087, 0.8333, 0.5652, 0.8333, 0.587, 1.0, 0.5363, 0.8333, 0.5652, 0.8333, 0.5652, 0.8263, 0.5528, 0.8266, 0.5223, 0.8375, 0.5435, 1.0, 0.5652, 0.8333, 0.5363, 0.8333, 0.4788, 0.8376, 0.5, 1.0, 0.5212, 0.8375, 0.4565, 1.0, 0.4777, 0.8376, 0.4674, 0.8346, 0.4349, 0.8343, 0.413, 1.0, 0.4347, 0.8343, 0.4313, 0.8333, 0.3913, 0.8333, 0.3913, 0.8161, 0.3913, 0.8333, 0.4313, 0.8333, 0.3696, 1.0, 0.3913, 0.8333, 0.3478, 0.8333, 0.3478, 0.7937, 0.3478, 0.8333, 0.3913, 0.8333, 0.3913, 0.8161, 0.3873, 0.8125, 0.3261, 1.0, 0.3478, 0.8333, 0.3043, 0.8333, 0.3043, 0.8333, 0.3478, 0.8333, 0.3478, 0.7937, 0.3234, 0.7682, 0.3043, 0.7575, 0.3043, 0.8333, 0.2609, 0.8333, 0.2826, 1.0, 0.2609, 0.8333, 0.3043, 0.8333, 0.3043, 0.7575, 0.273, 0.7198, 0.2609, 0.712, 0.2174, 0.6667, 0.2174, 0.8333, 0.2609, 0.8333, 0.2609, 0.712, 0.2305, 0.6715, 0.2238, 0.6667, 0.2174, 0.6579, 0.2174, 0.6667, 0.2238, 0.6667, 0.2609, 0.8333, 0.2174, 0.8333, 0.2391, 1.0, 0.1739, 0.8333, 0.2174, 0.8333, 0.2174, 0.6667, 0.1739, 0.6667, 0.1739, 0.6667, 0.2174, 0.6667, 0.2174, 0.6579, 0.1953, 0.6011, 0.1739, 0.5732, 0.2174, 0.8333, 0.1739, 0.8333, 0.1957, 1.0, 0.1304, 0.8333, 0.1739, 0.8333, 0.1739, 0.6667, 0.1304, 0.6667, 0.1304, 0.6667, 0.1739, 0.6667, 0.1739, 0.5732, 0.1701, 0.5644, 0.1603, 0.5521, 0.1304, 0.5279, 0.1739, 0.8333, 0.1304, 0.8333, 0.1522, 1.0, 0.08696, 0.4945, 0.08696, 0.5, 0.09527, 0.5, 0.09221, 0.4967, 0.1304, 0.6667, 0.08696, 0.6667, 0.08696, 0.8333, 0.1304, 0.8333, 0.08696, 0.5, 0.08696, 0.6667, 0.1304, 0.6667, 0.1304, 0.5279, 0.1254, 0.522, 0.09527, 0.5, 0.1304, 0.8333, 0.08696, 0.8333, 0.1087, 1.0, 0.08696, 0.6667, 0.04348, 0.6667, 0.04348, 0.8333, 0.08696, 0.8333, 0.08696, 0.6667, 0.08696, 0.5, 0.04348, 0.5, 0.04348, 0.6667, 0.08696, 0.8333, 0.04348, 0.8333, 0.06522, 1.0, 0.04348, 0.4665, 0.04348, 0.5, 0.08696, 0.5, 0.08696, 0.4945, 0.0596, 0.4708, 0.04348, 0.6667, 0.04348, 0.5, 0.0, 0.5, 0.0, 0.6667, 0.04348, 0.8333, 0.0, 0.8333, 0.02174, 1.0, 0.0, 0.4529, 0.0, 0.5, 0.04348, 0.5, 0.04348, 0.4665, 0.02788, 0.4561, 0.04348, 0.6667, 0.0, 0.6667, 0.0, 0.8333, 0.04348, 0.8333, 1.0, 0.6667, 1.0, 0.5, 0.9565, 0.5, 0.9565, 0.6667, 1.0, 0.8333, 0.9565, 0.8333, 0.9783, 1.0, 0.9565, 0.458, 0.9565, 0.5, 1.0, 0.5, 1.0, 0.4529, 0.9968, 0.4514, 0.966, 0.4525, 1.0, 0.6667, 0.9565, 0.6667, 0.9565, 0.8333, 1.0, 0.8333, 0.9565, 0.6667, 0.9565, 0.5, 0.913, 0.5, 0.913, 0.6667, 0.9565, 0.8333, 0.913, 0.8333, 0.9348, 1.0, 0.913, 0.4786, 0.913, 0.5, 0.9565, 0.5, 0.9565, 0.458, 0.9346, 0.4622, 0.9565, 0.6667, 0.913, 0.6667, 0.913, 0.8333, 0.9565, 0.8333, 0.8696, 0.5098, 0.8696, 0.6667, 0.913, 0.6667, 0.913, 0.5, 0.8841, 0.5, 0.913, 0.8333, 0.8696, 0.8333, 0.8913, 1.0, 0.9025, 0.4823, 0.8841, 0.5, 0.913, 0.5, 0.913, 0.4786, 0.913, 0.6667, 0.8696, 0.6667, 0.8696, 0.8333, 0.913, 0.8333, 0.8261, 0.5478, 0.8261, 0.6667, 0.8696, 0.6667, 0.8696, 0.5098, 0.8695, 0.5098, 0.8357, 0.5361, 0.8696, 0.8333, 0.8261, 0.8333, 0.8478, 1.0, 0.8696, 0.6667, 0.8261, 0.6667, 0.8261, 0.8333, 0.8696, 0.8333, 0.8261, 0.8333, 0.7826, 0.8333, 0.8043, 1.0, 0.8261, 0.6667, 0.7826, 0.6667, 0.7826, 0.8333, 0.8261, 0.8333, 0.8027, 0.5674, 0.7998, 0.5709, 0.7826, 0.6132, 0.7826, 0.6667, 0.8261, 0.6667, 0.8261, 0.5478, 0.7391, 0.8333, 0.7826, 0.8333, 0.7826, 0.6667, 0.7547, 0.6667, 0.7391, 0.6872, 0.7658, 0.6358, 0.7547, 0.6667, 0.7826, 0.6667, 0.7826, 0.6132, 0.7826, 0.8333, 0.7391, 0.8333, 0.7609, 1.0])
me_sphere_001.materials.append(mat_base)
me_sphere_001.update()
me_sphere_002 = bpy.data.meshes.new('Sphere.002')
me_sphere_002.from_pydata([(6.805e-08, 0.866, 0.5), (5.215e-08, 1.0, 2.98e-08), (3.825e-08, 0.866, -0.5), (0.1349, 0.4815, 0.866), (0.2337, 0.8339, 0.5), (0.2698, 0.9629, 1.483e-08), (0.2337, 0.8339, -0.5), (0.1349, 0.4815, -0.866), (0.2598, 0.4272, 0.866), (0.45, 0.7399, 0.5), (-0.1525, 0.8408, 0.2263), (0.5196, 0.8544, 3.171e-09), (0.04468, 0.8565, -0.252), (0.45, 0.7399, -0.5), (0.2598, 0.4272, -0.866), (0.3654, 0.3413, 0.866), (-0.3436, 0.4565, 0.611), (0.6329, 0.5911, 0.5), (0.7308, 0.6826, -4.298e-09), (0.0117, 0.6295, 0.2767), (0.6329, 0.5911, -0.5), (0.1869, 0.6735, -0.2084), (0.3654, 0.3413, -0.866), (0.135, 0.5769, -0.7143), (0.4439, 0.23, 0.866), (0.7689, 0.3984, 0.5), (-0.2446, 0.2426, 0.6185), (0.8879, 0.4601, -7.028e-09), (0.1261, 0.3825, 0.2853), (0.286, 0.4596, -0.2009), (0.7689, 0.3984, -0.5), (0.1922, 0.4534, -0.71), (0.4439, 0.23, -0.866), (0.4895, 0.1017, 0.866), (-0.1961, 0.01364, 0.5893), (0.8479, 0.1762, 0.5), (0.1821, 0.1181, 0.2516), (0.9791, 0.2035, -4.817e-09), (0.3345, 0.2307, -0.2301), (0.8479, 0.1762, -0.5), (0.2203, 0.3212, -0.7268), (0.4895, 0.1017, -0.866), (0.4988, -0.03412, 0.866), (-0.2017, -0.2134, 0.5255), (0.864, -0.0591, 0.5), (0.1756, -0.144, 0.178), (0.9977, -0.06824, 2.173e-09), (0.3289, 0.003668, -0.2939), (0.864, -0.0591, -0.5), (0.217, 0.1901, -0.7636), (0.4988, -0.03412, -0.866), (0.4711, -0.1674, 0.866), (0.816, -0.29, 0.5), (-0.261, -0.4216, 0.432), (0.9423, -0.3349, 1.342e-08), (0.1072, -0.3844, 0.06996), (0.816, -0.29, -0.5), (0.2696, -0.2046, -0.3874), (0.4711, -0.1674, -0.866), (0.1828, 0.06991, -0.8176), (0.4085, -0.2883, 0.866), (0.7075, -0.4994, 0.5), (-0.3696, -0.5956, 0.3156), (0.817, -0.5767, 2.81e-08), (-0.01825, -0.5854, -0.06446), (0.7075, -0.4994, -0.5), (0.161, -0.3785, -0.5038), (0.4085, -0.2883, -0.866), (0.1201, -0.03054, -0.8849), (0.3155, -0.3879, 0.866), (0.5465, -0.6718, 0.5), (-0.5195, -0.7224, 0.1849), (-0.1913, -0.7319, -0.2153), (0.6311, -0.7757, 4.511e-08), (0.5465, -0.6718, -0.5), (0.0111, -0.5054, -0.6345), (0.3155, -0.3879, -0.866), (0.03354, -0.1038, -0.9603), (0.1992, -0.4586, 0.866), (0.345, -0.7943, 0.5), (0.3984, -0.9172, 6.319e-08), (0.345, -0.7943, -0.5), (0.1992, -0.4586, -0.866), (0.06808, -0.4953, 0.866), (0.1179, -0.858, 0.5), (0.1362, -0.9907, 8.101e-08), (0.1179, -0.858, -0.5), (0.06808, -0.4953, -0.866), (-0.06808, -0.4953, 0.866), (-0.1179, -0.858, 0.5), (-0.1362, -0.9907, 9.725e-08), (-0.1179, -0.858, -0.5), (-0.06808, -0.4953, -0.866), (-0.1992, -0.4586, 0.866), (-0.345, -0.7943, 0.5), (-0.3984, -0.9172, 1.107e-07), (-0.345, -0.7943, -0.5), (2.98e-08, 0.0, -1.0), (8.941e-08, -2.98e-08, 1.0), (-0.3155, -0.3879, 0.866), (-0.5465, -0.6718, 0.5), (-0.4085, -0.2883, 0.866), (-0.7075, -0.4994, 0.5), (-0.4711, -0.1674, 0.866), (-0.4988, -0.03412, 0.866), (-0.4895, 0.1017, 0.866), (-0.4439, 0.23, 0.866), (-0.3654, 0.3413, 0.866), (-0.2598, 0.4272, 0.866), (-0.45, 0.7399, 0.5), (-0.1349, 0.4815, 0.866), (-0.2337, 0.8339, 0.5), (3.797e-07, 0.5, 0.866), (5.155e-08, 0.03646, -0.9902), (0.0264, 0.1178, -0.9675), (0.05418, 0.3422, -0.9063), (0.05325, 0.2728, -0.9249), (0.04471, 0.2004, -0.9447), (0.0477, 0.4139, -0.8873), (0.03205, 0.4947, -0.8663), (0.03177, 0.4956, -0.866), (0.05127, 0.7175, -0.6415), (1.007e-07, 0.7871, -0.5789), (0.09637, 0.6266, -0.7261), (0.01598, -0.1163, -0.9685), (0.02041, -0.1089, -0.9701), (0.01076, -0.07826, -0.9788), (-0.02661, -0.1936, -0.9476), (-0.003965, -0.02885, -0.9922), (-0.1239, -0.3789, -0.8923), (-0.1815, -0.4636, -0.866), (-0.007173, -0.01651, -0.9952), (-0.2908, -0.6694, -0.6362), (-0.1892, -0.5967, -0.7345), (-0.1623, -0.5732, -0.7647), (-0.1638, -0.5533, -0.7837), (-0.008451, -0.01039, -0.9964), (-0.3885, -0.8021, -0.3898), (-0.3897, -0.8094, -0.3643), (-0.6169, -0.7843, 1.198e-07), (-0.4008, -0.7604, -0.5), (-0.6027, -0.755, 0.1224), (-0.6091, -0.7487, 0.1301), (-0.6639, -0.6267, 0.293), (-0.7254, -0.512, 0.4183), (-0.009043, -0.006383, -0.997), (-0.738, -0.4332, 0.5034), (-0.7401, -0.4365, 0.5), (-0.7004, -0.2489, 0.6227), (-0.7033, -0.314, 0.5899), (-0.009296, -0.003304, -0.9974), (-0.00933, -0.0006382, -0.9975), (-0.6846, -0.1867, 0.6511), (-0.6757, -0.05158, 0.6877), (-0.6762, -0.04625, 0.6882), (-0.009182, 0.001908, -0.9975), (-0.6581, 0.101, 0.6964), (-0.6592, 0.137, 0.6927), (-0.008836, 0.004578, -0.9973), (-0.6246, 0.3236, 0.6625), (-0.6265, 0.2923, 0.6714), (-0.008216, 0.007673, -0.997), (-0.5566, 0.5199, 0.6044), (-0.4916, 0.7061, 0.5), (-0.4588, 0.7545, 0.4365), (-0.007129, 0.01172, -0.9963), (-0.4761, 0.6454, 0.5574), (-0.4772, 0.6283, 0.57), (-0.005268, 0.0188, -0.9948), (-0.00693, 0.01233, -0.9962), (-0.256, 0.9138, 0.1904), (-0.2396, 0.9671, 4.506e-08), (-0.03372, 0.9186, -0.2863), (-0.04819, 0.8594, -0.5), (-0.2481, 0.9165, 0.1845)], [], [(1, 0, 4, 5), (112, 98, 3), (119, 120, 7, 97, 113, 114, 117, 116, 115, 118), (2, 1, 5, 6), (0, 112, 3, 4), (2, 6, 7, 120, 123, 121, 122), (7, 14, 97), (6, 5, 11, 13), (4, 3, 8, 9), (7, 6, 13, 14), (5, 4, 9, 11), (3, 98, 8), (14, 22, 97), (13, 11, 18, 20), (9, 8, 15, 17), (14, 13, 20, 22), (11, 9, 17, 18), (8, 98, 15), (20, 18, 27, 30), (17, 15, 24, 25), (22, 20, 30, 32), (18, 17, 25, 27), (15, 98, 24), (22, 32, 97), (25, 24, 33, 35), (32, 30, 39, 41), (27, 25, 35, 37), (24, 98, 33), (32, 41, 97), (30, 27, 37, 39), (41, 39, 48, 50), (37, 35, 44, 46), (33, 98, 42), (41, 50, 97), (39, 37, 46, 48), (35, 33, 42, 44), (50, 48, 56, 58), (46, 44, 52, 54), (42, 98, 51), (97, 50, 58), (48, 46, 54, 56), (44, 42, 51, 52), (58, 56, 65, 67), (54, 52, 61, 63), (51, 98, 60), (97, 58, 67), (56, 54, 63, 65), (52, 51, 60, 61), (67, 65, 74, 76), (63, 61, 70, 73), (60, 98, 69), (97, 67, 76), (65, 63, 73, 74), (61, 60, 69, 70), (73, 70, 79, 80), (69, 98, 78), (97, 76, 82), (74, 73, 80, 81), (70, 69, 78, 79), (76, 74, 81, 82), (78, 98, 83), (97, 82, 87, 124, 125, 126), (81, 80, 85, 86), (79, 78, 83, 84), (82, 81, 86, 87), (80, 79, 84, 85), (87, 92, 127, 124), (126, 128, 97), (86, 85, 90, 91), (84, 83, 88, 89), (87, 86, 91, 92), (85, 84, 89, 90), (83, 98, 88), (128, 131, 97), (129, 127, 92, 130), (91, 90, 95, 96), (89, 88, 93, 94), (130, 92, 91, 96, 132, 133, 134, 135), (90, 89, 94, 95), (88, 98, 93), (136, 97, 131), (140, 96, 95, 139, 138, 137), (94, 93, 99, 100), (96, 140, 132), (139, 95, 94, 100, 142, 141), (93, 98, 99), (100, 99, 101, 102), (100, 102, 144, 143, 142), (99, 98, 101), (145, 97, 136), (146, 147, 102, 101, 103, 148, 149), (147, 144, 102), (101, 98, 103), (150, 97, 145), (103, 98, 104), (151, 97, 150), (152, 148, 103, 104, 154, 153), (104, 98, 105), (155, 97, 151), (154, 104, 105, 157, 156), (105, 98, 106), (158, 97, 155), (157, 105, 106, 159, 160), (106, 98, 107), (161, 97, 158), (106, 107, 162, 159), (163, 109, 164), (107, 98, 108), (165, 97, 161), (107, 108, 109, 163, 166, 167, 162), (108, 98, 110), (168, 97, 165, 169), (109, 108, 110, 111), (109, 111, 170, 164), (97, 168, 113), (171, 1, 2, 173, 172), (111, 110, 112, 0), (173, 2, 122), (170, 111, 0, 1, 171, 174), (110, 98, 112), (172, 12, 10, 174, 171), (121, 12, 172, 173, 122), (163, 164, 170, 174, 10, 166), (119, 23, 123, 120), (10, 12, 21, 19), (16, 160, 159, 162, 167), (23, 21, 12, 121, 123), (166, 10, 19, 16, 167), (21, 29, 28, 19), (160, 16, 26, 156, 157), (29, 21, 23, 31), (16, 19, 28, 26), (119, 118, 31, 23), (156, 26, 34, 153, 154), (38, 29, 31, 40), (28, 36, 34, 26), (40, 31, 118, 115), (29, 38, 36, 28), (40, 49, 47, 38), (36, 45, 43, 34), (49, 40, 115, 116), (38, 47, 45, 36), (153, 34, 43, 152), (49, 59, 57, 47), (43, 45, 55, 53), (49, 116, 117, 59), (47, 57, 55, 45), (152, 43, 53, 149, 148), (59, 68, 66, 57), (55, 64, 62, 53), (68, 59, 117, 114), (57, 66, 64, 55), (149, 53, 62, 146), (66, 68, 77, 75), (62, 64, 72, 71), (77, 68, 114, 113, 168, 169), (64, 66, 75, 72), (144, 147, 146, 62, 71, 143), (71, 72, 138, 139, 141), (169, 165, 161, 158, 155, 151, 150, 145, 136, 131, 128, 126, 125, 77), (138, 72, 75, 134, 133, 137), (143, 71, 141, 142), (134, 75, 77, 125, 124, 127, 129, 135), (137, 133, 132, 140), (135, 129, 130)])
_uv = me_sphere_002.uv_layers.new(name='UVMap')
_uv.uv.foreach_set('vector', [0.7391, 0.5, 0.7391, 0.6667, 0.6957, 0.6667, 0.6957, 0.5, 0.7391, 0.8333, 0.7174, 1.0, 0.6957, 0.8333, 0.7288, 0.1664, 0.7289, 0.1667, 0.6957, 0.1667, 0.7174, 0.0, 0.719, 0.01215, 0.7142, 0.04047, 0.712, 0.06883, 0.7124, 0.09339, 0.7151, 0.1165, 0.7203, 0.1402, 0.7391, 0.3333, 0.7391, 0.5, 0.6957, 0.5, 0.6957, 0.3333, 0.7391, 0.6667, 0.7391, 0.8333, 0.6957, 0.8333, 0.6957, 0.6667, 0.7391, 0.3333, 0.6957, 0.3333, 0.6957, 0.1667, 0.7289, 0.1667, 0.7148, 0.2304, 0.7277, 0.2689, 0.7391, 0.2974, 0.6957, 0.1667, 0.6522, 0.1667, 0.6739, 0.0, 0.6957, 0.3333, 0.6957, 0.5, 0.6522, 0.5, 0.6522, 0.3333, 0.6957, 0.6667, 0.6957, 0.8333, 0.6522, 0.8333, 0.6522, 0.6667, 0.6957, 0.1667, 0.6957, 0.3333, 0.6522, 0.3333, 0.6522, 0.1667, 0.6957, 0.5, 0.6957, 0.6667, 0.6522, 0.6667, 0.6522, 0.5, 0.6957, 0.8333, 0.6739, 1.0, 0.6522, 0.8333, 0.6522, 0.1667, 0.6087, 0.1667, 0.6304, 0.0, 0.6522, 0.3333, 0.6522, 0.5, 0.6087, 0.5, 0.6087, 0.3333, 0.6522, 0.6667, 0.6522, 0.8333, 0.6087, 0.8333, 0.6087, 0.6667, 0.6522, 0.1667, 0.6522, 0.3333, 0.6087, 0.3333, 0.6087, 0.1667, 0.6522, 0.5, 0.6522, 0.6667, 0.6087, 0.6667, 0.6087, 0.5, 0.6522, 0.8333, 0.6304, 1.0, 0.6087, 0.8333, 0.6087, 0.3333, 0.6087, 0.5, 0.5652, 0.5, 0.5652, 0.3333, 0.6087, 0.6667, 0.6087, 0.8333, 0.5652, 0.8333, 0.5652, 0.6667, 0.6087, 0.1667, 0.6087, 0.3333, 0.5652, 0.3333, 0.5652, 0.1667, 0.6087, 0.5, 0.6087, 0.6667, 0.5652, 0.6667, 0.5652, 0.5, 0.6087, 0.8333, 0.587, 1.0, 0.5652, 0.8333, 0.6087, 0.1667, 0.5652, 0.1667, 0.587, 0.0, 0.5652, 0.6667, 0.5652, 0.8333, 0.5217, 0.8333, 0.5217, 0.6667, 0.5652, 0.1667, 0.5652, 0.3333, 0.5217, 0.3333, 0.5217, 0.1667, 0.5652, 0.5, 0.5652, 0.6667, 0.5217, 0.6667, 0.5217, 0.5, 0.5652, 0.8333, 0.5435, 1.0, 0.5217, 0.8333, 0.5652, 0.1667, 0.5217, 0.1667, 0.5435, 0.0, 0.5652, 0.3333, 0.5652, 0.5, 0.5217, 0.5, 0.5217, 0.3333, 0.5217, 0.1667, 0.5217, 0.3333, 0.4783, 0.3333, 0.4783, 0.1667, 0.5217, 0.5, 0.5217, 0.6667, 0.4783, 0.6667, 0.4783, 0.5, 0.5217, 0.8333, 0.5, 1.0, 0.4783, 0.8333, 0.5217, 0.1667, 0.4783, 0.1667, 0.5, 0.0, 0.5217, 0.3333, 0.5217, 0.5, 0.4783, 0.5, 0.4783, 0.3333, 0.5217, 0.6667, 0.5217, 0.8333, 0.4783, 0.8333, 0.4783, 0.6667, 0.4783, 0.1667, 0.4783, 0.3333, 0.4348, 0.3333, 0.4348, 0.1667, 0.4783, 0.5, 0.4783, 0.6667, 0.4348, 0.6667, 0.4348, 0.5, 0.4783, 0.8333, 0.4565, 1.0, 0.4348, 0.8333, 0.4565, 0.0, 0.4783, 0.1667, 0.4348, 0.1667, 0.4783, 0.3333, 0.4783, 0.5, 0.4348, 0.5, 0.4348, 0.3333, 0.4783, 0.6667, 0.4783, 0.8333, 0.4348, 0.8333, 0.4348, 0.6667, 0.4348, 0.1667, 0.4348, 0.3333, 0.3913, 0.3333, 0.3913, 0.1667, 0.4348, 0.5, 0.4348, 0.6667, 0.3913, 0.6667, 0.3913, 0.5, 0.4348, 0.8333, 0.413, 1.0, 0.3913, 0.8333, 0.413, 0.0, 0.4348, 0.1667, 0.3913, 0.1667, 0.4348, 0.3333, 0.4348, 0.5, 0.3913, 0.5, 0.3913, 0.3333, 0.4348, 0.6667, 0.4348, 0.8333, 0.3913, 0.8333, 0.3913, 0.6667, 0.3913, 0.1667, 0.3913, 0.3333, 0.3478, 0.3333, 0.3478, 0.1667, 0.3913, 0.5, 0.3913, 0.6667, 0.3478, 0.6667, 0.3478, 0.5, 0.3913, 0.8333, 0.3696, 1.0, 0.3478, 0.8333, 0.3696, 0.0, 0.3913, 0.1667, 0.3478, 0.1667, 0.3913, 0.3333, 0.3913, 0.5, 0.3478, 0.5, 0.3478, 0.3333, 0.3913, 0.6667, 0.3913, 0.8333, 0.3478, 0.8333, 0.3478, 0.6667, 0.3478, 0.5, 0.3478, 0.6667, 0.3043, 0.6667, 0.3043, 0.5, 0.3478, 0.8333, 0.3261, 1.0, 0.3043, 0.8333, 0.3261, 0.0, 0.3478, 0.1667, 0.3043, 0.1667, 0.3478, 0.3333, 0.3478, 0.5, 0.3043, 0.5, 0.3043, 0.3333, 0.3478, 0.6667, 0.3478, 0.8333, 0.3043, 0.8333, 0.3043, 0.6667, 0.3478, 0.1667, 0.3478, 0.3333, 0.3043, 0.3333, 0.3043, 0.1667, 0.3043, 0.8333, 0.2826, 1.0, 0.2609, 0.8333, 0.2826, 0.0, 0.3043, 0.1667, 0.2609, 0.1667, 0.2775, 0.03913, 0.2795, 0.03714, 0.2792, 0.02633, 0.3043, 0.3333, 0.3043, 0.5, 0.2609, 0.5, 0.2609, 0.3333, 0.3043, 0.6667, 0.3043, 0.8333, 0.2609, 0.8333, 0.2609, 0.6667, 0.3043, 0.1667, 0.3043, 0.3333, 0.2609, 0.3333, 0.2609, 0.1667, 0.3043, 0.5, 0.3043, 0.6667, 0.2609, 0.6667, 0.2609, 0.5, 0.2609, 0.1667, 0.2174, 0.1667, 0.2306, 0.06513, 0.2442, 0.03913, 0.2426, 0.02633, 0.2379, 0.009706, 0.2391, 0.0, 0.2609, 0.3333, 0.2609, 0.5, 0.2174, 0.5, 0.2174, 0.3333, 0.2609, 0.6667, 0.2609, 0.8333, 0.2174, 0.8333, 0.2174, 0.6667, 0.2609, 0.1667, 0.2609, 0.3333, 0.2174, 0.3333, 0.2174, 0.1667, 0.2609, 0.5, 0.2609, 0.6667, 0.2174, 0.6667, 0.2174, 0.5, 0.2609, 0.8333, 0.2391, 1.0, 0.2174, 0.8333, 0.1969, 0.009706, 0.1949, 0.006002, 0.1957, 0.0, 0.1902, 0.134, 0.2041, 0.06513, 0.2174, 0.1667, 0.1798, 0.1667, 0.2174, 0.3333, 0.2174, 0.5, 0.1739, 0.5, 0.1739, 0.3333, 0.2174, 0.6667, 0.2174, 0.8333, 0.1739, 0.8333, 0.1739, 0.6667, 0.1798, 0.1667, 0.2174, 0.1667, 0.2174, 0.3333, 0.1739, 0.3333, 0.1739, 0.2713, 0.1902, 0.2265, 0.1952, 0.2128, 0.1933, 0.2042, 0.2174, 0.5, 0.2174, 0.6667, 0.1739, 0.6667, 0.1739, 0.5, 0.2174, 0.8333, 0.1957, 1.0, 0.1739, 0.8333, 0.1516, 0.004464, 0.1522, 0.0, 0.153, 0.006002, 0.1619, 0.3333, 0.1739, 0.3333, 0.1739, 0.5, 0.1331, 0.5, 0.1677, 0.3786, 0.1673, 0.3701, 0.1739, 0.6667, 0.1739, 0.8333, 0.1304, 0.8333, 0.1304, 0.6667, 0.1739, 0.3333, 0.1619, 0.3333, 0.1739, 0.2713, 0.1331, 0.5, 0.1739, 0.5, 0.1739, 0.6667, 0.1304, 0.6667, 0.1304, 0.5434, 0.1319, 0.5408, 0.1739, 0.8333, 0.1522, 1.0, 0.1304, 0.8333, 0.1304, 0.6667, 0.1304, 0.8333, 0.08696, 0.8333, 0.08696, 0.6667, 0.1304, 0.6667, 0.08696, 0.6667, 0.08696, 0.6394, 0.1095, 0.5977, 0.1304, 0.5434, 0.1304, 0.8333, 0.1087, 1.0, 0.08696, 0.8333, 0.1082, 0.00369, 0.1087, 0.0, 0.1093, 0.004464, 0.07355, 0.6682, 0.07388, 0.6667, 0.08696, 0.6667, 0.08696, 0.8333, 0.04348, 0.8333, 0.04348, 0.7225, 0.05611, 0.7076, 0.07388, 0.6667, 0.08696, 0.6394, 0.08696, 0.6667, 0.08696, 0.8333, 0.06522, 1.0, 0.04348, 0.8333, 0.06479, 0.003288, 0.06522, 0.0, 0.0657, 0.00369, 0.04348, 0.8333, 0.02174, 1.0, 0.0, 0.8333, 0.02133, 0.003117, 0.02174, 0.0, 0.02217, 0.003288, 0.03143, 0.7355, 0.04348, 0.7225, 0.04348, 0.8333, 0.0, 0.8333, 0.0, 0.7524, 0.001268, 0.7521, 1.0, 0.8333, 0.9783, 1.0, 0.9565, 0.8333, 0.9779, 0.003126, 0.9783, 0.0, 0.9787, 0.003117, 1.0, 0.7524, 1.0, 0.8333, 0.9565, 0.8333, 0.9565, 0.7544, 0.9649, 0.7561, 0.9565, 0.8333, 0.9348, 1.0, 0.913, 0.8333, 0.9343, 0.003317, 0.9348, 0.0, 0.9352, 0.003126, 0.9565, 0.7544, 0.9565, 0.8333, 0.913, 0.8333, 0.913, 0.7407, 0.9197, 0.7447, 0.913, 0.8333, 0.8913, 1.0, 0.8696, 0.8333, 0.8908, 0.003747, 0.8913, 0.0, 0.8917, 0.003317, 0.913, 0.8333, 0.8696, 0.8333, 0.8696, 0.7142, 0.913, 0.7407, 0.836, 0.6667, 0.8261, 0.6667, 0.8261, 0.6455, 0.8696, 0.8333, 0.8478, 1.0, 0.8261, 0.8333, 0.8472, 0.004574, 0.8478, 0.0, 0.8483, 0.003747, 0.8696, 0.8333, 0.8261, 0.8333, 0.8261, 0.6667, 0.836, 0.6667, 0.8404, 0.6928, 0.8426, 0.6986, 0.8696, 0.7142, 0.8261, 0.8333, 0.8043, 1.0, 0.7826, 0.8333, 0.8035, 0.006509, 0.8043, 0.0, 0.8049, 0.004574, 0.8048, 0.004733, 0.8261, 0.6667, 0.8261, 0.8333, 0.7826, 0.8333, 0.7826, 0.6667, 0.8261, 0.6667, 0.7826, 0.6667, 0.7826, 0.5635, 0.8261, 0.6455, 0.7609, 0.0, 0.7617, 0.006509, 0.7593, 0.01215, 0.7777, 0.5, 0.7391, 0.5, 0.7391, 0.3333, 0.7481, 0.3333, 0.745, 0.4046, 0.7826, 0.6667, 0.7826, 0.8333, 0.7391, 0.8333, 0.7391, 0.6667, 0.7481, 0.3333, 0.7391, 0.3333, 0.7391, 0.2974, 0.7826, 0.5635, 0.7826, 0.6667, 0.7391, 0.6667, 0.7391, 0.5, 0.7777, 0.5, 0.7812, 0.5615, 0.7826, 0.8333, 0.7609, 1.0, 0.7391, 0.8333, 0.6717, 0.3333, 0.6522, 0.3333, 0.6522, 0.5, 0.6727, 0.5, 0.6866, 0.4444, 0.6522, 0.2002, 0.6522, 0.3333, 0.6717, 0.3333, 0.6816, 0.263, 0.6693, 0.229, 0.6643, 0.6445, 0.6689, 0.6178, 0.6731, 0.5032, 0.6727, 0.5, 0.6522, 0.5, 0.6522, 0.6618, 0.6171, 0.1019, 0.6087, 0.1667, 0.6292, 0.1667, 0.6174, 0.1021, 0.6522, 0.5, 0.6522, 0.3333, 0.6087, 0.3333, 0.6087, 0.5, 0.6087, 0.6667, 0.6087, 0.7737, 0.6152, 0.7669, 0.6429, 0.7094, 0.6495, 0.6667, 0.6087, 0.1667, 0.6087, 0.3333, 0.6522, 0.3333, 0.6522, 0.2002, 0.6292, 0.1667, 0.6522, 0.6618, 0.6522, 0.5, 0.6087, 0.5, 0.6087, 0.6667, 0.6495, 0.6667, 0.6087, 0.3333, 0.5652, 0.3333, 0.5652, 0.5, 0.6087, 0.5, 0.6087, 0.7737, 0.6087, 0.6667, 0.5652, 0.6667, 0.5652, 0.8096, 0.5747, 0.805, 0.5652, 0.3333, 0.6087, 0.3333, 0.6087, 0.1667, 0.5652, 0.1667, 0.6087, 0.6667, 0.6087, 0.5, 0.5652, 0.5, 0.5652, 0.6667, 0.6002, 0.1019, 0.575, 0.09191, 0.5652, 0.1667, 0.6087, 0.1667, 0.5652, 0.8096, 0.5652, 0.6667, 0.5217, 0.6667, 0.5217, 0.8257, 0.5233, 0.8255, 0.5217, 0.3333, 0.5652, 0.3333, 0.5652, 0.1667, 0.5217, 0.1667, 0.5652, 0.5, 0.5217, 0.5, 0.5217, 0.6667, 0.5652, 0.6667, 0.5217, 0.1667, 0.5652, 0.1667, 0.5555, 0.09191, 0.532, 0.08764, 0.5652, 0.3333, 0.5217, 0.3333, 0.5217, 0.5, 0.5652, 0.5, 0.5217, 0.1667, 0.4783, 0.1667, 0.4783, 0.3333, 0.5217, 0.3333, 0.5217, 0.5, 0.4783, 0.5, 0.4783, 0.6667, 0.5217, 0.6667, 0.4783, 0.1667, 0.5217, 0.1667, 0.5114, 0.08764, 0.4885, 0.08801, 0.5217, 0.3333, 0.4783, 0.3333, 0.4783, 0.5, 0.5217, 0.5, 0.5217, 0.8257, 0.5217, 0.6667, 0.4783, 0.6667, 0.4783, 0.8276, 0.4783, 0.1667, 0.4348, 0.1667, 0.4348, 0.3333, 0.4783, 0.3333, 0.4783, 0.6667, 0.4783, 0.5, 0.4348, 0.5, 0.4348, 0.6667, 0.4783, 0.1667, 0.468, 0.08801, 0.4444, 0.09309, 0.4348, 0.1667, 0.4783, 0.3333, 0.4348, 0.3333, 0.4348, 0.5, 0.4783, 0.5, 0.4783, 0.8276, 0.4783, 0.6667, 0.4348, 0.6667, 0.4348, 0.8218, 0.4563, 0.8269, 0.4348, 0.1667, 0.3913, 0.1667, 0.3913, 0.3333, 0.4348, 0.3333, 0.4348, 0.5, 0.3913, 0.5, 0.3913, 0.6667, 0.4348, 0.6667, 0.3913, 0.1667, 0.4348, 0.1667, 0.4252, 0.09309, 0.3994, 0.1042, 0.4348, 0.3333, 0.3913, 0.3333, 0.3913, 0.5, 0.4348, 0.5, 0.4348, 0.8218, 0.4348, 0.6667, 0.3913, 0.6667, 0.3913, 0.8097, 0.3913, 0.3333, 0.3913, 0.1667, 0.3478, 0.1667, 0.3478, 0.3333, 0.3913, 0.6667, 0.3913, 0.5, 0.3478, 0.5, 0.3478, 0.6667, 0.3478, 0.1667, 0.3913, 0.1667, 0.3832, 0.1042, 0.3598, 0.1204, 0.3549, 0.124, 0.3532, 0.1254, 0.3913, 0.5, 0.3913, 0.3333, 0.3478, 0.3333, 0.3478, 0.5, 0.3677, 0.7827, 0.3899, 0.8093, 0.3913, 0.8097, 0.3913, 0.6667, 0.3478, 0.6667, 0.3478, 0.7324, 0.3478, 0.6667, 0.3478, 0.5, 0.3063, 0.5, 0.3115, 0.6379, 0.3277, 0.6667, 0.3424, 0.1254, 0.3423, 0.1256, 0.3415, 0.1267, 0.341, 0.1276, 0.3407, 0.1284, 0.3404, 0.1292, 0.3402, 0.13, 0.34, 0.131, 0.3399, 0.1323, 0.3398, 0.1344, 0.34, 0.1387, 0.3413, 0.1559, 0.3423, 0.1667, 0.3478, 0.1667, 0.3063, 0.5, 0.3478, 0.5, 0.3478, 0.3333, 0.3059, 0.3333, 0.3043, 0.348, 0.3043, 0.4923, 0.3478, 0.7324, 0.3478, 0.6667, 0.3277, 0.6667, 0.328, 0.6705, 0.3059, 0.3333, 0.3478, 0.3333, 0.3478, 0.1667, 0.3423, 0.1667, 0.3408, 0.1691, 0.3269, 0.1948, 0.3043, 0.2573, 0.3043, 0.3246, 0.3043, 0.4923, 0.3043, 0.348, 0.2976, 0.3981, 0.2934, 0.4614, 0.3043, 0.3246, 0.3043, 0.2573, 0.2947, 0.2893])
me_sphere_002.materials.append(mat_base)
me_sphere_002.update()

# ---- objects
ob_sphere = bpy.data.objects.new('Sphere', me_sphere)
ob_sphere_001 = bpy.data.objects.new('Sphere.001', me_sphere_001)
ob_sphere_002 = bpy.data.objects.new('Sphere.002', me_sphere_002)

# ---- transforms, parenting, visibility, modifiers, constraints
ob_sphere.location = (0.03283, 0.0, 0.3459)
ob_sphere.rotation_euler = (0.0, -0.3782, 0.0)
ob_sphere.scale = (0.4074, 0.4074, 0.4074)
ob_sphere_001.location = (-0.251, -3.776e-08, 0.5356)
ob_sphere_001.rotation_euler = (0.0, -0.64, 0.0)
ob_sphere_001.scale = (0.4074, 0.4074, 0.4074)
ob_sphere_002.location = (0.3219, 4.593e-09, 0.424)
ob_sphere_002.rotation_euler = (-0.295, 0.1825, 0.08297)
ob_sphere_002.scale = (0.4074, 0.4074, 0.4074)

# ---- collection membership
col_collection.objects.link(ob_sphere)
col_collection.objects.link(ob_sphere_001)
col_collection.objects.link(ob_sphere_002)

# ---- scene / render settings (as saved in the file)
scene.frame_start = 1; scene.frame_end = 250; scene.frame_set(1)
scene.render.engine = 'BLENDER_EEVEE_NEXT'
bpy.context.view_layer.update()

# ---- added for rendering (the .blend has no active camera and no usable light): camera, sun
cam_auto = bpy.data.cameras.new('AutoCamera')
cam_auto.lens = 50.0
cam_auto.sensor_width = 36.0
cam_auto.clip_end = 1000.0
ob_auto_camera = bpy.data.objects.new('AutoCamera', cam_auto)
scene.collection.objects.link(ob_auto_camera)
ob_auto_camera.location = (2.18695, -2.60994, 2.20514)
ob_auto_camera.rotation_euler = (1.09748, -7.21219e-08, 0.694738)
scene.camera = ob_auto_camera
light_auto_sun = bpy.data.lights.new('AutoSun', 'SUN')
light_auto_sun.energy = 3.0
light_auto_sun.angle = 0.0523599
ob_auto_sun = bpy.data.objects.new('AutoSun', light_auto_sun)
scene.collection.objects.link(ob_auto_sun)
ob_auto_sun.rotation_euler = (0.872665, 0.174533, 0.523599)
bpy.context.view_layer.update()
